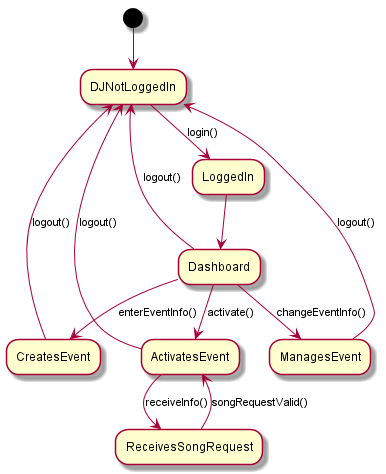

The diagram above was rendered by PlantUML. Its source (embedded in the PNG):
@startuml

(*) --> DJNotLoggedIn

DJNotLoggedIn --> [login()] LoggedIn
LoggedIn --> Dashboard
Dashboard --> [enterEventInfo()]CreatesEvent
Dashboard --> [changeEventInfo()] ManagesEvent
Dashboard --> [activate()] ActivatesEvent
Dashboard --> [logout()] DJNotLoggedIn
ManagesEvent --> [logout()] DJNotLoggedIn
ActivatesEvent --> [logout()] DJNotLoggedIn
CreatesEvent --> [logout()] DJNotLoggedIn
ActivatesEvent --> [receiveInfo()] ReceivesSongRequest
ReceivesSongRequest --> [songRequestValid()] ActivatesEvent

@enduml